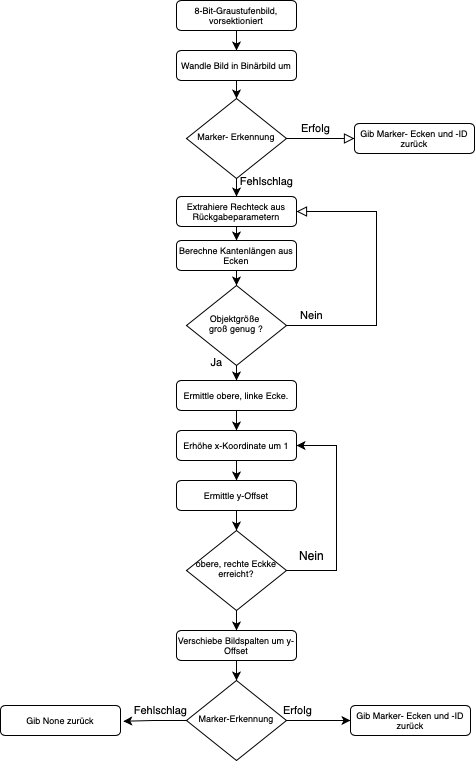

The diagram above was exported from draw.io. Its source (the exported page's mxGraphModel, read from the mxfile embedded in the PNG):
<mxGraphModel dx="318" dy="242" grid="1" gridSize="10" guides="1" tooltips="1" connect="1" arrows="1" fold="1" page="1" pageScale="1" pageWidth="827" pageHeight="1169" math="0" shadow="0">
  <root>
    <mxCell id="WIyWlLk6GJQsqaUBKTNV-0" />
    <mxCell id="WIyWlLk6GJQsqaUBKTNV-1" parent="WIyWlLk6GJQsqaUBKTNV-0" />
    <mxCell id="WIyWlLk6GJQsqaUBKTNV-2" value="" style="rounded=0;html=1;jettySize=auto;orthogonalLoop=1;fontSize=11;endArrow=classic;endFill=1;endSize=6;strokeWidth=1;shadow=0;labelBackgroundColor=none;edgeStyle=orthogonalEdgeStyle;" parent="WIyWlLk6GJQsqaUBKTNV-1" source="WIyWlLk6GJQsqaUBKTNV-3" target="UtyE3ggrkbR9buruG4Ym-2" edge="1">
      <mxGeometry relative="1" as="geometry" />
    </mxCell>
    <mxCell id="WIyWlLk6GJQsqaUBKTNV-3" value="8-Bit-Graustufenbild, vorsektioniert" style="rounded=1;whiteSpace=wrap;html=1;fontSize=9;glass=0;strokeWidth=1;shadow=0;" parent="WIyWlLk6GJQsqaUBKTNV-1" vertex="1">
      <mxGeometry x="176" y="70" width="120" height="30" as="geometry" />
    </mxCell>
    <mxCell id="WIyWlLk6GJQsqaUBKTNV-4" value="Fehlschlag" style="rounded=0;html=1;jettySize=auto;orthogonalLoop=1;fontSize=11;endArrow=classic;endFill=1;endSize=6;strokeWidth=1;shadow=0;labelBackgroundColor=none;edgeStyle=orthogonalEdgeStyle;entryX=0.5;entryY=0;entryDx=0;entryDy=0;" parent="WIyWlLk6GJQsqaUBKTNV-1" source="WIyWlLk6GJQsqaUBKTNV-6" target="UtyE3ggrkbR9buruG4Ym-0" edge="1">
      <mxGeometry x="0.2" y="-30" relative="1" as="geometry">
        <mxPoint as="offset" />
      </mxGeometry>
    </mxCell>
    <mxCell id="WIyWlLk6GJQsqaUBKTNV-5" value="Erfolg" style="edgeStyle=orthogonalEdgeStyle;rounded=0;html=1;jettySize=auto;orthogonalLoop=1;fontSize=11;endArrow=block;endFill=0;endSize=8;strokeWidth=1;shadow=0;labelBackgroundColor=none;" parent="WIyWlLk6GJQsqaUBKTNV-1" source="WIyWlLk6GJQsqaUBKTNV-6" target="WIyWlLk6GJQsqaUBKTNV-7" edge="1">
      <mxGeometry x="-0.1429" y="10" relative="1" as="geometry">
        <mxPoint as="offset" />
      </mxGeometry>
    </mxCell>
    <mxCell id="WIyWlLk6GJQsqaUBKTNV-6" value="Marker- Erkennung" style="rhombus;whiteSpace=wrap;html=1;shadow=0;fontFamily=Helvetica;fontSize=9;align=center;strokeWidth=1;spacing=6;spacingTop=-4;" parent="WIyWlLk6GJQsqaUBKTNV-1" vertex="1">
      <mxGeometry x="186" y="168" width="100" height="80" as="geometry" />
    </mxCell>
    <mxCell id="WIyWlLk6GJQsqaUBKTNV-7" value="Gib Marker- Ecken und -ID zurück" style="rounded=1;whiteSpace=wrap;html=1;fontSize=9;glass=0;strokeWidth=1;shadow=0;" parent="WIyWlLk6GJQsqaUBKTNV-1" vertex="1">
      <mxGeometry x="354" y="193" width="120" height="30" as="geometry" />
    </mxCell>
    <mxCell id="WIyWlLk6GJQsqaUBKTNV-8" value="Ja" style="rounded=0;html=1;jettySize=auto;orthogonalLoop=1;fontSize=11;endArrow=classic;endFill=1;endSize=6;strokeWidth=1;shadow=0;labelBackgroundColor=none;edgeStyle=orthogonalEdgeStyle;" parent="WIyWlLk6GJQsqaUBKTNV-1" source="WIyWlLk6GJQsqaUBKTNV-10" target="WIyWlLk6GJQsqaUBKTNV-11" edge="1">
      <mxGeometry x="0.3333" y="20" relative="1" as="geometry">
        <mxPoint as="offset" />
      </mxGeometry>
    </mxCell>
    <mxCell id="WIyWlLk6GJQsqaUBKTNV-9" value="Nein" style="edgeStyle=orthogonalEdgeStyle;rounded=0;html=1;jettySize=auto;orthogonalLoop=1;fontSize=11;endArrow=block;endFill=0;endSize=8;strokeWidth=1;shadow=0;labelBackgroundColor=none;entryX=1;entryY=0.5;entryDx=0;entryDy=0;" parent="WIyWlLk6GJQsqaUBKTNV-1" source="WIyWlLk6GJQsqaUBKTNV-10" target="UtyE3ggrkbR9buruG4Ym-0" edge="1">
      <mxGeometry x="-0.8209" y="10" relative="1" as="geometry">
        <mxPoint as="offset" />
        <mxPoint x="336" y="530" as="targetPoint" />
        <Array as="points">
          <mxPoint x="376" y="395" />
          <mxPoint x="376" y="281" />
        </Array>
      </mxGeometry>
    </mxCell>
    <mxCell id="WIyWlLk6GJQsqaUBKTNV-10" value="Objektgröße&amp;nbsp;&lt;br style=&quot;font-size: 9px;&quot;&gt;groß genug ?" style="rhombus;whiteSpace=wrap;html=1;shadow=0;fontFamily=Helvetica;fontSize=9;align=center;strokeWidth=1;spacing=6;spacingTop=-4;" parent="WIyWlLk6GJQsqaUBKTNV-1" vertex="1">
      <mxGeometry x="186" y="355" width="100" height="80" as="geometry" />
    </mxCell>
    <mxCell id="UtyE3ggrkbR9buruG4Ym-11" style="edgeStyle=orthogonalEdgeStyle;rounded=0;orthogonalLoop=1;jettySize=auto;html=1;entryX=0.5;entryY=0;entryDx=0;entryDy=0;" edge="1" parent="WIyWlLk6GJQsqaUBKTNV-1" source="WIyWlLk6GJQsqaUBKTNV-11" target="UtyE3ggrkbR9buruG4Ym-12">
      <mxGeometry relative="1" as="geometry">
        <mxPoint x="236" y="670" as="targetPoint" />
      </mxGeometry>
    </mxCell>
    <mxCell id="WIyWlLk6GJQsqaUBKTNV-11" value="Ermittle obere, linke Ecke." style="rounded=1;whiteSpace=wrap;html=1;fontSize=9;glass=0;strokeWidth=1;shadow=0;" parent="WIyWlLk6GJQsqaUBKTNV-1" vertex="1">
      <mxGeometry x="176" y="450" width="120" height="30" as="geometry" />
    </mxCell>
    <mxCell id="UtyE3ggrkbR9buruG4Ym-7" style="edgeStyle=orthogonalEdgeStyle;rounded=0;orthogonalLoop=1;jettySize=auto;html=1;exitX=0.5;exitY=1;exitDx=0;exitDy=0;entryX=0.5;entryY=0;entryDx=0;entryDy=0;" edge="1" parent="WIyWlLk6GJQsqaUBKTNV-1" source="UtyE3ggrkbR9buruG4Ym-0" target="UtyE3ggrkbR9buruG4Ym-6">
      <mxGeometry relative="1" as="geometry" />
    </mxCell>
    <mxCell id="UtyE3ggrkbR9buruG4Ym-0" value="Extrahiere Rechteck aus Rückgabeparametern" style="rounded=1;whiteSpace=wrap;html=1;fontSize=9;glass=0;strokeWidth=1;shadow=0;" vertex="1" parent="WIyWlLk6GJQsqaUBKTNV-1">
      <mxGeometry x="176" y="266" width="120" height="30" as="geometry" />
    </mxCell>
    <mxCell id="UtyE3ggrkbR9buruG4Ym-3" style="edgeStyle=orthogonalEdgeStyle;rounded=0;orthogonalLoop=1;jettySize=auto;html=1;exitX=0.5;exitY=1;exitDx=0;exitDy=0;entryX=0.5;entryY=0;entryDx=0;entryDy=0;" edge="1" parent="WIyWlLk6GJQsqaUBKTNV-1" source="UtyE3ggrkbR9buruG4Ym-2" target="WIyWlLk6GJQsqaUBKTNV-6">
      <mxGeometry relative="1" as="geometry" />
    </mxCell>
    <mxCell id="UtyE3ggrkbR9buruG4Ym-2" value="Wandle Bild in Binärbild um" style="rounded=1;whiteSpace=wrap;html=1;fontSize=9;glass=0;strokeWidth=1;shadow=0;" vertex="1" parent="WIyWlLk6GJQsqaUBKTNV-1">
      <mxGeometry x="176" y="120" width="120" height="30" as="geometry" />
    </mxCell>
    <mxCell id="UtyE3ggrkbR9buruG4Ym-8" style="edgeStyle=orthogonalEdgeStyle;rounded=0;orthogonalLoop=1;jettySize=auto;html=1;exitX=0.5;exitY=1;exitDx=0;exitDy=0;entryX=0.5;entryY=0;entryDx=0;entryDy=0;" edge="1" parent="WIyWlLk6GJQsqaUBKTNV-1" source="UtyE3ggrkbR9buruG4Ym-6" target="WIyWlLk6GJQsqaUBKTNV-10">
      <mxGeometry relative="1" as="geometry" />
    </mxCell>
    <mxCell id="UtyE3ggrkbR9buruG4Ym-6" value="Berechne Kantenlängen aus Ecken" style="rounded=1;whiteSpace=wrap;html=1;fontSize=9;glass=0;strokeWidth=1;shadow=0;" vertex="1" parent="WIyWlLk6GJQsqaUBKTNV-1">
      <mxGeometry x="176" y="310" width="120" height="30" as="geometry" />
    </mxCell>
    <mxCell id="UtyE3ggrkbR9buruG4Ym-15" style="edgeStyle=orthogonalEdgeStyle;rounded=0;orthogonalLoop=1;jettySize=auto;html=1;entryX=0.5;entryY=0;entryDx=0;entryDy=0;" edge="1" parent="WIyWlLk6GJQsqaUBKTNV-1" source="UtyE3ggrkbR9buruG4Ym-12" target="UtyE3ggrkbR9buruG4Ym-14">
      <mxGeometry relative="1" as="geometry" />
    </mxCell>
    <mxCell id="UtyE3ggrkbR9buruG4Ym-12" value="Erhöhe x-Koordinate um 1" style="rounded=1;whiteSpace=wrap;html=1;fontSize=9;glass=0;strokeWidth=1;shadow=0;" vertex="1" parent="WIyWlLk6GJQsqaUBKTNV-1">
      <mxGeometry x="176" y="500" width="120" height="30" as="geometry" />
    </mxCell>
    <mxCell id="UtyE3ggrkbR9buruG4Ym-18" style="edgeStyle=orthogonalEdgeStyle;rounded=0;orthogonalLoop=1;jettySize=auto;html=1;exitX=0.5;exitY=1;exitDx=0;exitDy=0;entryX=0.5;entryY=0;entryDx=0;entryDy=0;" edge="1" parent="WIyWlLk6GJQsqaUBKTNV-1" source="UtyE3ggrkbR9buruG4Ym-14" target="UtyE3ggrkbR9buruG4Ym-17">
      <mxGeometry relative="1" as="geometry" />
    </mxCell>
    <mxCell id="UtyE3ggrkbR9buruG4Ym-14" value="Ermittle y-Offset" style="rounded=1;whiteSpace=wrap;html=1;fontSize=9;glass=0;strokeWidth=1;shadow=0;" vertex="1" parent="WIyWlLk6GJQsqaUBKTNV-1">
      <mxGeometry x="176" y="550" width="120" height="30" as="geometry" />
    </mxCell>
    <mxCell id="UtyE3ggrkbR9buruG4Ym-26" style="edgeStyle=orthogonalEdgeStyle;rounded=0;orthogonalLoop=1;jettySize=auto;html=1;exitX=0.5;exitY=1;exitDx=0;exitDy=0;" edge="1" parent="WIyWlLk6GJQsqaUBKTNV-1" source="UtyE3ggrkbR9buruG4Ym-16" target="UtyE3ggrkbR9buruG4Ym-25">
      <mxGeometry relative="1" as="geometry">
        <mxPoint x="236" y="954" as="sourcePoint" />
      </mxGeometry>
    </mxCell>
    <mxCell id="UtyE3ggrkbR9buruG4Ym-16" value="Verschiebe Bildspalten um y-Offset" style="rounded=1;whiteSpace=wrap;html=1;fontSize=9;glass=0;strokeWidth=1;shadow=0;" vertex="1" parent="WIyWlLk6GJQsqaUBKTNV-1">
      <mxGeometry x="176" y="700" width="120" height="30" as="geometry" />
    </mxCell>
    <mxCell id="UtyE3ggrkbR9buruG4Ym-19" style="edgeStyle=orthogonalEdgeStyle;rounded=0;orthogonalLoop=1;jettySize=auto;html=1;entryX=1;entryY=0.5;entryDx=0;entryDy=0;" edge="1" parent="WIyWlLk6GJQsqaUBKTNV-1" source="UtyE3ggrkbR9buruG4Ym-17" target="UtyE3ggrkbR9buruG4Ym-12">
      <mxGeometry relative="1" as="geometry">
        <Array as="points">
          <mxPoint x="336" y="640" />
          <mxPoint x="336" y="515" />
        </Array>
      </mxGeometry>
    </mxCell>
    <mxCell id="UtyE3ggrkbR9buruG4Ym-17" value="obere, rechte Eckke erreicht?" style="rhombus;whiteSpace=wrap;html=1;shadow=0;fontFamily=Helvetica;fontSize=9;align=center;strokeWidth=1;spacing=6;spacingTop=-4;" vertex="1" parent="WIyWlLk6GJQsqaUBKTNV-1">
      <mxGeometry x="186" y="600" width="100" height="80" as="geometry" />
    </mxCell>
    <mxCell id="UtyE3ggrkbR9buruG4Ym-21" value="Nein" style="text;html=1;align=center;verticalAlign=middle;resizable=0;points=[];autosize=1;strokeColor=none;fillColor=none;" vertex="1" parent="WIyWlLk6GJQsqaUBKTNV-1">
      <mxGeometry x="286" y="610" width="50" height="30" as="geometry" />
    </mxCell>
    <mxCell id="UtyE3ggrkbR9buruG4Ym-30" style="edgeStyle=orthogonalEdgeStyle;rounded=0;orthogonalLoop=1;jettySize=auto;html=1;" edge="1" parent="WIyWlLk6GJQsqaUBKTNV-1" source="UtyE3ggrkbR9buruG4Ym-25" target="UtyE3ggrkbR9buruG4Ym-29">
      <mxGeometry relative="1" as="geometry" />
    </mxCell>
    <mxCell id="UtyE3ggrkbR9buruG4Ym-31" value="Erfolg" style="edgeLabel;html=1;align=center;verticalAlign=middle;resizable=0;points=[];" vertex="1" connectable="0" parent="UtyE3ggrkbR9buruG4Ym-30">
      <mxGeometry x="-0.6286" relative="1" as="geometry">
        <mxPoint x="-1" y="-10" as="offset" />
      </mxGeometry>
    </mxCell>
    <mxCell id="UtyE3ggrkbR9buruG4Ym-25" value="Marker-Erkennung" style="rhombus;whiteSpace=wrap;html=1;shadow=0;fontFamily=Helvetica;fontSize=9;align=center;strokeWidth=1;spacing=6;spacingTop=-4;" vertex="1" parent="WIyWlLk6GJQsqaUBKTNV-1">
      <mxGeometry x="186" y="750" width="100" height="80" as="geometry" />
    </mxCell>
    <mxCell id="UtyE3ggrkbR9buruG4Ym-29" value="Gib Marker- Ecken und -ID zurück" style="rounded=1;whiteSpace=wrap;html=1;fontSize=9;glass=0;strokeWidth=1;shadow=0;" vertex="1" parent="WIyWlLk6GJQsqaUBKTNV-1">
      <mxGeometry x="350" y="775" width="120" height="30" as="geometry" />
    </mxCell>
    <mxCell id="UtyE3ggrkbR9buruG4Ym-32" value="Gib None zurück" style="rounded=1;whiteSpace=wrap;html=1;fontSize=9;glass=0;strokeWidth=1;shadow=0;" vertex="1" parent="WIyWlLk6GJQsqaUBKTNV-1">
      <mxGeometry y="775" width="120" height="30" as="geometry" />
    </mxCell>
    <mxCell id="UtyE3ggrkbR9buruG4Ym-33" style="edgeStyle=orthogonalEdgeStyle;rounded=0;orthogonalLoop=1;jettySize=auto;html=1;entryX=1.023;entryY=0.525;entryDx=0;entryDy=0;entryPerimeter=0;" edge="1" parent="WIyWlLk6GJQsqaUBKTNV-1" source="UtyE3ggrkbR9buruG4Ym-25" target="UtyE3ggrkbR9buruG4Ym-32">
      <mxGeometry relative="1" as="geometry" />
    </mxCell>
    <mxCell id="UtyE3ggrkbR9buruG4Ym-34" value="Fehlschlag" style="edgeLabel;html=1;align=center;verticalAlign=middle;resizable=0;points=[];" vertex="1" connectable="0" parent="UtyE3ggrkbR9buruG4Ym-33">
      <mxGeometry x="-0.2696" y="1" relative="1" as="geometry">
        <mxPoint x="-3" y="-11" as="offset" />
      </mxGeometry>
    </mxCell>
    <mxCell id="UtyE3ggrkbR9buruG4Ym-36" style="edgeStyle=orthogonalEdgeStyle;rounded=0;orthogonalLoop=1;jettySize=auto;html=1;entryX=0.5;entryY=0;entryDx=0;entryDy=0;" edge="1" parent="WIyWlLk6GJQsqaUBKTNV-1" source="UtyE3ggrkbR9buruG4Ym-17" target="UtyE3ggrkbR9buruG4Ym-16">
      <mxGeometry relative="1" as="geometry" />
    </mxCell>
  </root>
</mxGraphModel>